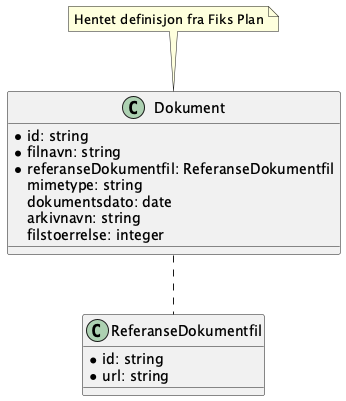

The diagram above was rendered by PlantUML. Its source (embedded in the PNG):
@startuml
!include ./../no.ks.fiks.saksfaser.v1.felles.referansedokumentfil/classdiagram.pu

class Dokument {
    *id: string
    *filnavn: string
    *referanseDokumentfil: ReferanseDokumentfil
    mimetype: string
    dokumentsdato: date
    arkivnavn: string
    filstoerrelse: integer
}

note top of Dokument : Hentet definisjon fra Fiks Plan

Dokument .. ReferanseDokumentfil

@enduml